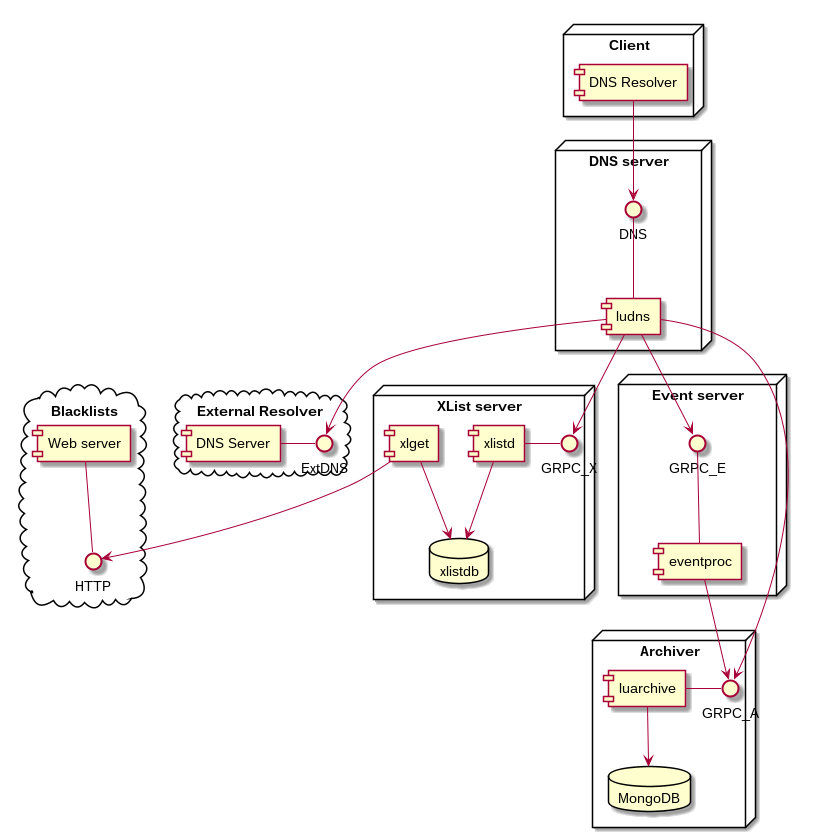

The diagram above was rendered by PlantUML. Its source (embedded in the PNG):
@startuml
cloud "External Resolver" {
 [DNS Server] -right- ExtDNS
}

cloud "Blacklists" {
 [Web server] -down- HTTP
}

node "XList server" {
  database "xlistdb"
  [xlget] --> xlistdb
  [xlget] --> HTTP
  [xlistd] --> xlistdb
  [xlistd] - GRPC_X
}

node "DNS server" {
  [ludns] --> GRPC_X
  [ludns] --> ExtDNS
  [ludns] -up- DNS
}

node "Event server" {
  [eventproc] -up- GRPC_E
}

[ludns] --> GRPC_E

node "Archiver" {
  database "MongoDB"
  [luarchive] --> MongoDB
  [luarchive] - GRPC_A
}

[ludns] --> GRPC_A
[eventproc] --> GRPC_A

node "Client" {
  [DNS Resolver] --> DNS
}
@enduml